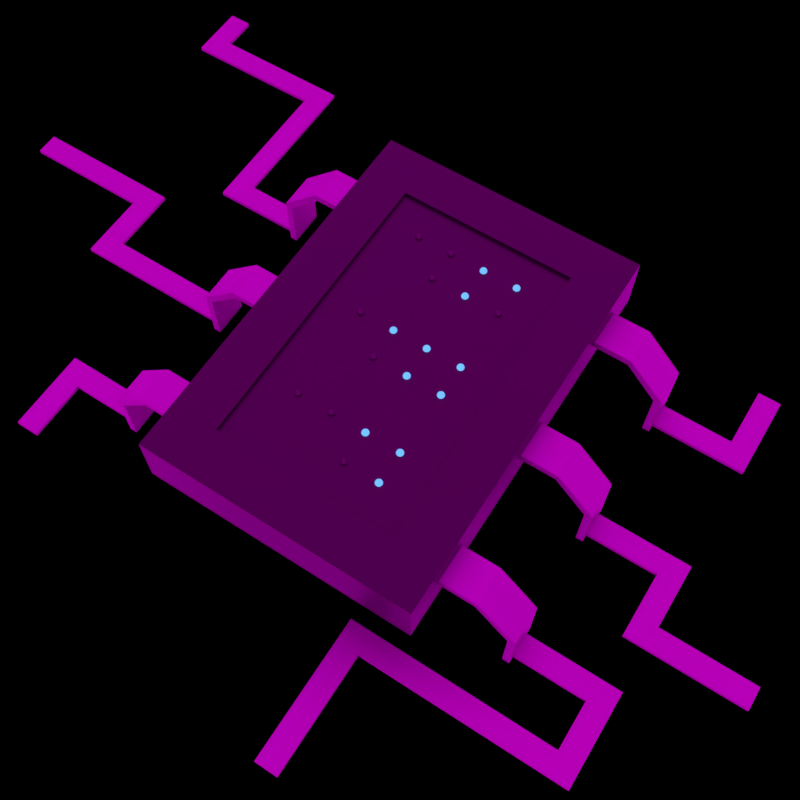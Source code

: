 # Source: logo.blend  (saved by Blender 2.79.0; exported with 4.5.12 LTS)
import bpy
from mathutils import Matrix  # noqa: F401  (used for matrix-valued properties, if any)

bpy.ops.wm.read_factory_settings(use_empty=True)
scene = bpy.context.scene
scene.name = 'Scene'

# ---- collections
col_collection_1 = bpy.data.collections.new('Collection 1'); scene.collection.children.link(col_collection_1)

# ---- images (referenced by path relative to the original .blend; pixels are not part of the script)
import os
ASSET_DIR = os.environ.get("B2B_ASSET_DIR", "")  # directory of the original .blend (textures are referenced by path, not embedded)
HERE = os.path.dirname(os.path.abspath(__file__))  # packed textures are extracted next to this script under _unpacked/

def load_image(name, relpath, width, height, colorspace="sRGB"):
    """Load a texture the original file referenced (path relative to the .blend, or extracted next to this script)."""
    p = next((c for c in (os.path.join(HERE, relpath), os.path.join(ASSET_DIR, relpath)) if relpath and os.path.exists(c)), "")
    if p:
        img = bpy.data.images.load(p, check_existing=True)
        img.name = name
    else:  # same state as the original file: an image datablock whose file is absent (Cycles renders it pink)
        img = bpy.data.images.new(name, width, height)
        img.source = "FILE"
        img.filepath = "//" + (relpath or name)
    img.colorspace_settings.name = colorspace
    return img
img_amsterdam_centraal = load_image('Amsterdam Centraal', 'textures/HDRI/Dutch Landscape Pack/Amsterdam Centraal-1k.exr', 1024, 1024, 'Non-Color')

# ---- materials (node trees are filled in below, after node groups)
mat_binaryclock_off = bpy.data.materials.new('binaryClock.off')
mat_binaryclock_off.alpha_threshold = 0.0
mat_binaryclock_off.roughness = 0.5
mat_binaryclock_on = bpy.data.materials.new('binaryClock.on')
mat_binaryclock_on.alpha_threshold = 0.0
mat_binaryclock_on.roughness = 0.5
mat_metal = bpy.data.materials.new('metal')
mat_metal.alpha_threshold = 0.0
mat_metal.roughness = 0.5
mat_ground = bpy.data.materials.new('ground')
mat_ground.alpha_threshold = 0.0
mat_ground.roughness = 0.5
mat_plastic = bpy.data.materials.new('plastic')
mat_plastic.alpha_threshold = 0.0
mat_plastic.roughness = 0.5

# ---- material node trees
mat_binaryclock_off.use_nodes = True; mat_binaryclock_off.node_tree.nodes.clear()
_N = mat_binaryclock_off.node_tree.nodes; _L = mat_binaryclock_off.node_tree.links
n0 = _N.new('ShaderNodeOutputMaterial'); n0.name = 'Material Output'; n0.location = (300, 300)
n1 = _N.new('ShaderNodeBsdfPrincipled'); n1.name = 'Principled BSDF'; n1.location = (10, 300)
n1.width = 150
n1.subsurface_method = 'BURLEY'
n1.inputs[0].default_value = (0.02365, 0.02365, 0.02365, 1.0)
n1.inputs[1].default_value = 0.1702
n1.inputs[2].default_value = 0.1206
n1.inputs[3].default_value = 1.45
n1.inputs[9].default_value = (1.0, 1.0, 1.0)
_L.new(n1.outputs[0], n0.inputs[0])
n0.is_active_output = True
mat_binaryclock_on.use_nodes = True; mat_binaryclock_on.node_tree.nodes.clear()
_N = mat_binaryclock_on.node_tree.nodes; _L = mat_binaryclock_on.node_tree.links
n0 = _N.new('ShaderNodeOutputMaterial'); n0.name = 'Material Output'; n0.location = (300, 300)
n1 = _N.new('ShaderNodeEmission'); n1.name = 'Emission'; n1.location = (72, 277)
n1.inputs[0].default_value = (0.1232, 0.376, 0.8, 1.0)
n1.inputs[1].default_value = 1.5
_L.new(n1.outputs[0], n0.inputs[0])
n0.is_active_output = True
mat_metal.use_nodes = True; mat_metal.node_tree.nodes.clear()
_N = mat_metal.node_tree.nodes; _L = mat_metal.node_tree.links
n0 = _N.new('ShaderNodeOutputMaterial'); n0.name = 'Material Output'; n0.location = (300, 300)
n1 = _N.new('ShaderNodeBsdfPrincipled'); n1.name = 'Principled BSDF'; n1.location = (39, 324)
n1.width = 150
n1.subsurface_method = 'BURLEY'
n1.inputs[0].default_value = (0.2515, 0.2515, 0.2515, 1.0)
n1.inputs[1].default_value = 1.0
n1.inputs[2].default_value = 0.5167
n1.inputs[3].default_value = 1.45
n1.inputs[9].default_value = (1.0, 1.0, 1.0)
_L.new(n1.outputs[0], n0.inputs[0])
n0.is_active_output = True
mat_ground.use_nodes = True; mat_ground.node_tree.nodes.clear()
_N = mat_ground.node_tree.nodes; _L = mat_ground.node_tree.links
n0 = _N.new('ShaderNodeOutputMaterial'); n0.name = 'Material Output'; n0.location = (300, 300)
n1 = _N.new('ShaderNodeBsdfDiffuse'); n1.name = 'Diffuse BSDF'; n1.location = (10, 300)
_L.new(n1.outputs[0], n0.inputs[0])
n0.is_active_output = True
mat_plastic.use_nodes = True; mat_plastic.node_tree.nodes.clear()
_N = mat_plastic.node_tree.nodes; _L = mat_plastic.node_tree.links
n0 = _N.new('ShaderNodeOutputMaterial'); n0.name = 'Material Output'; n0.location = (376, 271)
n1 = _N.new('ShaderNodeBsdfPrincipled'); n1.name = 'Principled BSDF'; n1.location = (122, 276)
n1.width = 150
n1.subsurface_method = 'BURLEY'
n1.inputs[0].default_value = (0.003936, 0.003936, 0.003936, 1.0)
n1.inputs[2].default_value = 0.4
n1.inputs[3].default_value = 1.45
n1.inputs[9].default_value = (1.0, 1.0, 1.0)
_L.new(n1.outputs[0], n0.inputs[0])
n0.is_active_output = True

# ---- world
world_world = bpy.data.worlds.new('World'); scene.world = world_world
world_world.use_nodes = True; world_world.node_tree.nodes.clear()
_N = world_world.node_tree.nodes; _L = world_world.node_tree.links
n0 = _N.new('ShaderNodeBackground'); n0.name = 'Background'; n0.location = (10, 300)
n0.inputs[1].default_value = 2.0
n1 = _N.new('ShaderNodeTexCoord'); n1.name = 'Texture Coordinate'; n1.location = (-950, 216)
n2 = _N.new('ShaderNodeMapping'); n2.name = 'Mapping'; n2.location = (-671, 300)
n2.inputs[2].default_value = (-0.5603, 0.2862, 4.562)
n3 = _N.new('ShaderNodeTexEnvironment'); n3.name = 'Environment Texture'; n3.location = (-289, 273)
n3.width = 140
n3.image = img_amsterdam_centraal
n4 = _N.new('ShaderNodeOutputWorld'); n4.name = 'World Output'; n4.location = (678, 245)
n5 = _N.new('ShaderNodeMixShader'); n5.name = 'Mix Shader'; n5.location = (410, 240)
n6 = _N.new('ShaderNodeLightPath'); n6.name = 'Light Path'; n6.location = (4, 77)
_L.new(n0.outputs[0], n5.inputs[1])
_L.new(n3.outputs[0], n0.inputs[0])
_L.new(n2.outputs[0], n3.inputs[0])
_L.new(n1.outputs[0], n2.inputs[0])
_L.new(n5.outputs[0], n4.inputs[0])
_L.new(n6.outputs[0], n5.inputs[0])
n4.is_active_output = True
world_world.color = (0.05088, 0.05088, 0.05088)
world_world.use_sun_shadow = False
world_world.sun_shadow_jitter_overblur = 0.0
world_world.cycles.sampling_method = 'MANUAL'

# ---- cameras
cam_camera = bpy.data.cameras.new('Camera')
cam_camera.clip_end = 100.0
cam_camera.lens = 45.49
cam_camera.sensor_width = 32.0
cam_camera.sensor_height = 18.0
cam_camera.ortho_scale = 2.114
cam_camera.dof.focus_distance = 0.0

# ---- meshes
me_sphere = bpy.data.meshes.new('Sphere')
me_sphere.from_pydata([(0.0005735, 0.002883, 0.01478), (0.001125, 0.005656, 0.01392), (0.001633, 0.008211, 0.01253), (0.002079, 0.01045, 0.01066), (0.002444, 0.01229, 0.008372), (0.002716, 0.01365, 0.005766), (0.002883, 0.01449, 0.00294), (0.00294, 0.01478, 4.645e-08), (0.001125, 0.002716, 0.01478), (0.002207, 0.005327, 0.01392), (0.003204, 0.007734, 0.01253), (0.004077, 0.009844, 0.01066), (0.004795, 0.01158, 0.008372), (0.005327, 0.01286, 0.005766), (0.005656, 0.01365, 0.00294), (0.005766, 0.01392, 4.645e-08), (0.001633, 0.002444, 0.01478), (0.003204, 0.004795, 0.01392), (0.004651, 0.006961, 0.01253), (0.00592, 0.008859, 0.01066), (0.006961, 0.01042, 0.008372), (0.007734, 0.01158, 0.005766), (0.008211, 0.01229, 0.00294), (0.008372, 0.01253, 4.645e-08), (0.002079, 0.002079, 0.01478), (0.004077, 0.004077, 0.01392), (0.00592, 0.00592, 0.01253), (0.007534, 0.007534, 0.01066), (0.008859, 0.008859, 0.008372), (0.009844, 0.009844, 0.005766), (0.01045, 0.01045, 0.00294), (0.01065, 0.01065, 4.645e-08), (0.002444, 0.001633, 0.01478), (0.004795, 0.003204, 0.01392), (0.006961, 0.004651, 0.01253), (0.008859, 0.00592, 0.01066), (0.01042, 0.006961, 0.008372), (0.01158, 0.007734, 0.005766), (0.01229, 0.008211, 0.00294), (0.01253, 0.008372, 4.645e-08), (0.002716, 0.001125, 0.01478), (0.005327, 0.002207, 0.01392), (0.007734, 0.003204, 0.01253), (0.009844, 0.004077, 0.01066), (0.01158, 0.004795, 0.008372), (0.01286, 0.005327, 0.005766), (0.01365, 0.005656, 0.00294), (0.01392, 0.005766, 4.645e-08), (0.002883, 0.0005735, 0.01478), (0.005656, 0.001125, 0.01392), (0.008211, 0.001633, 0.01253), (0.01045, 0.002079, 0.01066), (0.01229, 0.002444, 0.008372), (0.01365, 0.002716, 0.005766), (0.01449, 0.002883, 0.00294), (0.01478, 0.00294, 4.645e-08), (0.00294, 2.766e-09, 0.01478), (0.005766, 1.932e-09, 0.01392), (0.008372, 2.196e-09, 0.01253), (0.01065, 2.897e-09, 0.01066), (0.01253, 3.248e-09, 0.008372), (0.01392, 3.073e-09, 0.005766), (0.01478, 2.897e-09, 0.00294), (0.01507, 7.922e-10, 4.645e-08), (0.002883, -0.0005735, 0.01478), (0.005656, -0.001125, 0.01392), (0.008211, -0.001633, 0.01253), (0.01045, -0.002079, 0.01066), (0.01229, -0.002444, 0.008372), (0.01365, -0.002716, 0.005766), (0.01449, -0.002883, 0.00294), (0.01478, -0.00294, 4.645e-08), (0.002716, -0.001125, 0.01478), (0.005327, -0.002207, 0.01392), (0.007734, -0.003204, 0.01253), (0.009844, -0.004077, 0.01066), (0.01158, -0.004795, 0.008372), (0.01286, -0.005327, 0.005766), (0.01365, -0.005656, 0.00294), (0.01392, -0.005766, 4.645e-08), (0.002444, -0.001633, 0.01478), (0.004795, -0.003204, 0.01392), (0.006961, -0.004651, 0.01253), (0.008859, -0.00592, 0.01066), (0.01042, -0.006961, 0.008372), (0.01158, -0.007734, 0.005766), (0.01229, -0.008211, 0.00294), (0.01253, -0.008372, 4.645e-08), (0.002079, -0.002079, 0.01478), (0.004077, -0.004077, 0.01392), (0.00592, -0.00592, 0.01253), (0.007534, -0.007534, 0.01066), (0.008859, -0.008859, 0.008372), (0.009844, -0.009844, 0.005766), (0.01045, -0.01045, 0.00294), (0.01065, -0.01065, 4.645e-08), (0.001633, -0.002444, 0.01478), (0.003204, -0.004795, 0.01392), (0.004651, -0.006961, 0.01253), (0.00592, -0.008859, 0.01066), (0.006961, -0.01042, 0.008372), (0.007734, -0.01158, 0.005766), (0.008211, -0.01229, 0.00294), (0.008372, -0.01253, 4.645e-08), (0.001125, -0.002716, 0.01478), (0.002207, -0.005327, 0.01392), (0.003204, -0.007734, 0.01253), (0.004077, -0.009844, 0.01066), (0.004795, -0.01158, 0.008372), (0.005327, -0.01286, 0.005766), (0.005656, -0.01365, 0.00294), (0.005766, -0.01392, 4.645e-08), (0.0005735, -0.002883, 0.01478), (0.001125, -0.005656, 0.01392), (0.001633, -0.008211, 0.01253), (0.002079, -0.01045, 0.01066), (0.002444, -0.01229, 0.008372), (0.002716, -0.01365, 0.005766), (0.002883, -0.01449, 0.00294), (0.00294, -0.01478, 4.645e-08), (6.975e-09, -0.00294, 0.01478), (6.493e-09, -0.005766, 0.01392), (6.054e-09, -0.008372, 0.01253), (5.528e-09, -0.01065, 0.01066), (7.809e-09, -0.01253, 0.008372), (8.16e-09, -0.01392, 0.005766), (7.633e-09, -0.01478, 0.00294), (4.651e-09, -0.01507, 4.645e-08), (6.595e-09, -2.173e-09, 0.01507), (-0.0005735, -0.002883, 0.01478), (-0.001125, -0.005656, 0.01392), (-0.001633, -0.008211, 0.01253), (-0.002079, -0.01045, 0.01066), (-0.002444, -0.01229, 0.008372), (-0.002716, -0.01365, 0.005766), (-0.002883, -0.01449, 0.00294), (-0.00294, -0.01478, 4.645e-08), (-0.001125, -0.002716, 0.01478), (-0.002207, -0.005327, 0.01392), (-0.003204, -0.007734, 0.01253), (-0.004077, -0.009844, 0.01066), (-0.004795, -0.01158, 0.008372), (-0.005327, -0.01286, 0.005766), (-0.005656, -0.01365, 0.00294), (-0.005766, -0.01392, 4.645e-08), (-0.001633, -0.002444, 0.01478), (-0.003204, -0.004795, 0.01392), (-0.004651, -0.006961, 0.01253), (-0.00592, -0.008859, 0.01066), (-0.006961, -0.01042, 0.008372), (-0.007734, -0.01158, 0.005766), (-0.008211, -0.01229, 0.00294), (-0.008372, -0.01253, 4.645e-08), (-0.002079, -0.002079, 0.01478), (-0.004077, -0.004077, 0.01392), (-0.00592, -0.00592, 0.01253), (-0.007534, -0.007534, 0.01066), (-0.008859, -0.008859, 0.008372), (-0.009844, -0.009844, 0.005766), (-0.01045, -0.01045, 0.00294), (-0.01065, -0.01065, 4.645e-08), (-0.002444, -0.001633, 0.01478), (-0.004795, -0.003204, 0.01392), (-0.006961, -0.004651, 0.01253), (-0.008859, -0.00592, 0.01066), (-0.01042, -0.006961, 0.008372), (-0.01158, -0.007734, 0.005766), (-0.01229, -0.008211, 0.00294), (-0.01253, -0.008372, 4.645e-08), (-0.002716, -0.001125, 0.01478), (-0.005327, -0.002207, 0.01392), (-0.007734, -0.003204, 0.01253), (-0.009844, -0.004077, 0.01066), (-0.01158, -0.004795, 0.008372), (-0.01286, -0.005327, 0.005766), (-0.01365, -0.005656, 0.00294), (-0.01392, -0.005766, 4.645e-08), (-0.002883, -0.0005735, 0.01478), (-0.005656, -0.001125, 0.01392), (-0.008211, -0.001633, 0.01253), (-0.01045, -0.002079, 0.01066), (-0.01229, -0.002444, 0.008372), (-0.01365, -0.002716, 0.005766), (-0.01449, -0.002883, 0.00294), (-0.01478, -0.00294, 4.645e-08), (-0.00294, 3.511e-09, 0.01478), (-0.005766, 3.95e-09, 0.01392), (-0.008372, 4.827e-09, 0.01253), (-0.01065, 6.932e-09, 0.01066), (-0.01253, 4.827e-09, 0.008372), (-0.01392, 3.073e-09, 0.005766), (-0.01478, 3.423e-09, 0.00294), (-0.01507, 7.283e-09, 4.645e-08), (-0.002883, 0.0005735, 0.01478), (-0.005656, 0.001125, 0.01392), (-0.008211, 0.001633, 0.01253), (-0.01045, 0.002079, 0.01066), (-0.01229, 0.002444, 0.008372), (-0.01365, 0.002716, 0.005766), (-0.01449, 0.002883, 0.00294), (-0.01478, 0.00294, 4.645e-08), (-0.002716, 0.001125, 0.01478), (-0.005327, 0.002207, 0.01392), (-0.007734, 0.003204, 0.01253), (-0.009844, 0.004077, 0.01066), (-0.01158, 0.004795, 0.008372), (-0.01286, 0.005327, 0.005766), (-0.01365, 0.005656, 0.00294), (-0.01392, 0.005766, 4.645e-08), (-0.002444, 0.001633, 0.01478), (-0.004795, 0.003204, 0.01392), (-0.006961, 0.004651, 0.01253), (-0.008859, 0.00592, 0.01066), (-0.01042, 0.006961, 0.008372), (-0.01158, 0.007734, 0.005766), (-0.01229, 0.008211, 0.00294), (-0.01253, 0.008372, 4.645e-08), (-0.002079, 0.002079, 0.01478), (-0.004077, 0.004077, 0.01392), (-0.00592, 0.00592, 0.01253), (-0.007534, 0.007534, 0.01066), (-0.008859, 0.008859, 0.008372), (-0.009844, 0.009844, 0.005766), (-0.01045, 0.01045, 0.00294), (-0.01065, 0.01065, 4.645e-08), (-0.001633, 0.002444, 0.01478), (-0.003204, 0.004795, 0.01392), (-0.004651, 0.006961, 0.01253), (-0.00592, 0.008859, 0.01066), (-0.006961, 0.01042, 0.008372), (-0.007734, 0.01158, 0.005766), (-0.008211, 0.01229, 0.00294), (-0.008372, 0.01253, 4.645e-08), (-0.001125, 0.002716, 0.01478), (-0.002207, 0.005327, 0.01392), (-0.003204, 0.007734, 0.01253), (-0.004077, 0.009844, 0.01066), (-0.004795, 0.01158, 0.008372), (-0.005327, 0.01286, 0.005766), (-0.005656, 0.01365, 0.00294), (-0.005766, 0.01392, 4.645e-08), (-0.0005735, 0.002883, 0.01478), (-0.001125, 0.005656, 0.01392), (-0.001633, 0.008211, 0.01253), (-0.002079, 0.01045, 0.01066), (-0.002444, 0.01229, 0.008372), (-0.002716, 0.01365, 0.005766), (-0.002883, 0.01449, 0.00294), (-0.00294, 0.01478, 4.645e-08), (8.642e-09, 0.00294, 0.01478), (9.563e-09, 0.005766, 0.01392), (9.563e-09, 0.008372, 0.01253), (1.237e-08, 0.01065, 0.01066), (1.114e-08, 0.01253, 0.008372), (7.633e-09, 0.01392, 0.005766), (1.044e-08, 0.01478, 0.00294), (1.395e-08, 0.01507, 4.645e-08)], [], [(251, 250, 1, 2), (252, 251, 2, 3), (253, 252, 3, 4), (254, 253, 4, 5), (255, 254, 5, 6), (256, 255, 6, 7), (249, 128, 0), (250, 249, 0, 1), (1, 0, 8, 9), (2, 1, 9, 10), (3, 2, 10, 11), (4, 3, 11, 12), (5, 4, 12, 13), (6, 5, 13, 14), (7, 6, 14, 15), (0, 128, 8), (13, 12, 20, 21), (14, 13, 21, 22), (15, 14, 22, 23), (8, 128, 16), (9, 8, 16, 17), (10, 9, 17, 18), (11, 10, 18, 19), (12, 11, 19, 20), (18, 17, 25, 26), (19, 18, 26, 27), (20, 19, 27, 28), (21, 20, 28, 29), (22, 21, 29, 30), (23, 22, 30, 31), (16, 128, 24), (17, 16, 24, 25), (30, 29, 37, 38), (31, 30, 38, 39), (24, 128, 32), (25, 24, 32, 33), (26, 25, 33, 34), (27, 26, 34, 35), (28, 27, 35, 36), (29, 28, 36, 37), (34, 33, 41, 42), (35, 34, 42, 43), (36, 35, 43, 44), (37, 36, 44, 45), (38, 37, 45, 46), (39, 38, 46, 47), (32, 128, 40), (33, 32, 40, 41), (46, 45, 53, 54), (47, 46, 54, 55), (40, 128, 48), (41, 40, 48, 49), (42, 41, 49, 50), (43, 42, 50, 51), (44, 43, 51, 52), (45, 44, 52, 53), (51, 50, 58, 59), (52, 51, 59, 60), (53, 52, 60, 61), (54, 53, 61, 62), (55, 54, 62, 63), (48, 128, 56), (49, 48, 56, 57), (50, 49, 57, 58), (63, 62, 70, 71), (56, 128, 64), (57, 56, 64, 65), (58, 57, 65, 66), (59, 58, 66, 67), (60, 59, 67, 68), (61, 60, 68, 69), (62, 61, 69, 70), (67, 66, 74, 75), (68, 67, 75, 76), (69, 68, 76, 77), (70, 69, 77, 78), (71, 70, 78, 79), (64, 128, 72), (65, 64, 72, 73), (66, 65, 73, 74), (79, 78, 86, 87), (72, 128, 80), (73, 72, 80, 81), (74, 73, 81, 82), (75, 74, 82, 83), (76, 75, 83, 84), (77, 76, 84, 85), (78, 77, 85, 86), (84, 83, 91, 92), (85, 84, 92, 93), (86, 85, 93, 94), (87, 86, 94, 95), (80, 128, 88), (81, 80, 88, 89), (82, 81, 89, 90), (83, 82, 90, 91), (89, 88, 96, 97), (90, 89, 97, 98), (91, 90, 98, 99), (92, 91, 99, 100), (93, 92, 100, 101), (94, 93, 101, 102), (95, 94, 102, 103), (88, 128, 96), (101, 100, 108, 109), (102, 101, 109, 110), (103, 102, 110, 111), (96, 128, 104), (97, 96, 104, 105), (98, 97, 105, 106), (99, 98, 106, 107), (100, 99, 107, 108), (105, 104, 112, 113), (106, 105, 113, 114), (107, 106, 114, 115), (108, 107, 115, 116), (109, 108, 116, 117), (110, 109, 117, 118), (111, 110, 118, 119), (104, 128, 112), (117, 116, 124, 125), (118, 117, 125, 126), (119, 118, 126, 127), (112, 128, 120), (113, 112, 120, 121), (114, 113, 121, 122), (115, 114, 122, 123), (116, 115, 123, 124), (122, 121, 130, 131), (123, 122, 131, 132), (124, 123, 132, 133), (125, 124, 133, 134), (126, 125, 134, 135), (127, 126, 135, 136), (120, 128, 129), (121, 120, 129, 130), (135, 134, 142, 143), (136, 135, 143, 144), (129, 128, 137), (130, 129, 137, 138), (131, 130, 138, 139), (132, 131, 139, 140), (133, 132, 140, 141), (134, 133, 141, 142), (139, 138, 146, 147), (140, 139, 147, 148), (141, 140, 148, 149), (142, 141, 149, 150), (143, 142, 150, 151), (144, 143, 151, 152), (137, 128, 145), (138, 137, 145, 146), (151, 150, 158, 159), (152, 151, 159, 160), (145, 128, 153), (146, 145, 153, 154), (147, 146, 154, 155), (148, 147, 155, 156), (149, 148, 156, 157), (150, 149, 157, 158), (156, 155, 163, 164), (157, 156, 164, 165), (158, 157, 165, 166), (159, 158, 166, 167), (160, 159, 167, 168), (153, 128, 161), (154, 153, 161, 162), (155, 154, 162, 163), (168, 167, 175, 176), (161, 128, 169), (162, 161, 169, 170), (163, 162, 170, 171), (164, 163, 171, 172), (165, 164, 172, 173), (166, 165, 173, 174), (167, 166, 174, 175), (173, 172, 180, 181), (174, 173, 181, 182), (175, 174, 182, 183), (176, 175, 183, 184), (169, 128, 177), (170, 169, 177, 178), (171, 170, 178, 179), (172, 171, 179, 180), (177, 128, 185), (178, 177, 185, 186), (179, 178, 186, 187), (180, 179, 187, 188), (181, 180, 188, 189), (182, 181, 189, 190), (183, 182, 190, 191), (184, 183, 191, 192), (189, 188, 196, 197), (190, 189, 197, 198), (191, 190, 198, 199), (192, 191, 199, 200), (185, 128, 193), (186, 185, 193, 194), (187, 186, 194, 195), (188, 187, 195, 196), (194, 193, 201, 202), (195, 194, 202, 203), (196, 195, 203, 204), (197, 196, 204, 205), (198, 197, 205, 206), (199, 198, 206, 207), (200, 199, 207, 208), (193, 128, 201), (206, 205, 213, 214), (207, 206, 214, 215), (208, 207, 215, 216), (201, 128, 209), (202, 201, 209, 210), (203, 202, 210, 211), (204, 203, 211, 212), (205, 204, 212, 213), (210, 209, 217, 218), (211, 210, 218, 219), (212, 211, 219, 220), (213, 212, 220, 221), (214, 213, 221, 222), (215, 214, 222, 223), (216, 215, 223, 224), (209, 128, 217), (222, 221, 229, 230), (223, 222, 230, 231), (224, 223, 231, 232), (217, 128, 225), (218, 217, 225, 226), (219, 218, 226, 227), (220, 219, 227, 228), (221, 220, 228, 229), (227, 226, 234, 235), (228, 227, 235, 236), (229, 228, 236, 237), (230, 229, 237, 238), (231, 230, 238, 239), (232, 231, 239, 240), (225, 128, 233), (226, 225, 233, 234), (239, 238, 246, 247), (240, 239, 247, 248), (233, 128, 241), (234, 233, 241, 242), (235, 234, 242, 243), (236, 235, 243, 244), (237, 236, 244, 245), (238, 237, 245, 246), (244, 243, 251, 252), (245, 244, 252, 253), (246, 245, 253, 254), (247, 246, 254, 255), (248, 247, 255, 256), (241, 128, 249), (242, 241, 249, 250), (243, 242, 250, 251)])
_uv = me_sphere.uv_layers.new(name='UVMap')
_uv.uv.foreach_set('vector', [0.75, 0.8125, 0.75, 0.875, 0.7188, 0.875, 0.7188, 0.8125, 0.75, 0.75, 0.75, 0.8125, 0.7188, 0.8125, 0.7188, 0.75, 0.75, 0.6875, 0.75, 0.75, 0.7188, 0.75, 0.7188, 0.6875, 0.75, 0.625, 0.75, 0.6875, 0.7188, 0.6875, 0.7188, 0.625, 0.75, 0.5625, 0.75, 0.625, 0.7188, 0.625, 0.7188, 0.5625, 0.75, 0.5, 0.75, 0.5625, 0.7188, 0.5625, 0.7188, 0.5, 0.75, 0.9375, 0.7344, 1.0, 0.7187, 0.9375, 0.75, 0.875, 0.75, 0.9375, 0.7187, 0.9375, 0.7188, 0.875, 0.7188, 0.875, 0.7187, 0.9375, 0.6875, 0.9375, 0.6875, 0.875, 0.7188, 0.8125, 0.7188, 0.875, 0.6875, 0.875, 0.6875, 0.8125, 0.7188, 0.75, 0.7188, 0.8125, 0.6875, 0.8125, 0.6875, 0.75, 0.7188, 0.6875, 0.7188, 0.75, 0.6875, 0.75, 0.6875, 0.6875, 0.7188, 0.625, 0.7188, 0.6875, 0.6875, 0.6875, 0.6875, 0.625, 0.7188, 0.5625, 0.7188, 0.625, 0.6875, 0.625, 0.6875, 0.5625, 0.7188, 0.5, 0.7188, 0.5625, 0.6875, 0.5625, 0.6875, 0.5, 0.7187, 0.9375, 0.7031, 1.0, 0.6875, 0.9375, 0.6875, 0.625, 0.6875, 0.6875, 0.6562, 0.6875, 0.6562, 0.625, 0.6875, 0.5625, 0.6875, 0.625, 0.6562, 0.625, 0.6562, 0.5625, 0.6875, 0.5, 0.6875, 0.5625, 0.6562, 0.5625, 0.6562, 0.5, 0.6875, 0.9375, 0.6719, 1.0, 0.6562, 0.9375, 0.6875, 0.875, 0.6875, 0.9375, 0.6562, 0.9375, 0.6562, 0.875, 0.6875, 0.8125, 0.6875, 0.875, 0.6562, 0.875, 0.6562, 0.8125, 0.6875, 0.75, 0.6875, 0.8125, 0.6562, 0.8125, 0.6562, 0.75, 0.6875, 0.6875, 0.6875, 0.75, 0.6562, 0.75, 0.6562, 0.6875, 0.6562, 0.8125, 0.6562, 0.875, 0.625, 0.875, 0.625, 0.8125, 0.6562, 0.75, 0.6562, 0.8125, 0.625, 0.8125, 0.625, 0.75, 0.6562, 0.6875, 0.6562, 0.75, 0.625, 0.75, 0.625, 0.6875, 0.6562, 0.625, 0.6562, 0.6875, 0.625, 0.6875, 0.625, 0.625, 0.6562, 0.5625, 0.6562, 0.625, 0.625, 0.625, 0.625, 0.5625, 0.6562, 0.5, 0.6562, 0.5625, 0.625, 0.5625, 0.625, 0.5, 0.6562, 0.9375, 0.6406, 1.0, 0.625, 0.9375, 0.6562, 0.875, 0.6562, 0.9375, 0.625, 0.9375, 0.625, 0.875, 0.625, 0.5625, 0.625, 0.625, 0.5937, 0.625, 0.5938, 0.5625, 0.625, 0.5, 0.625, 0.5625, 0.5938, 0.5625, 0.5937, 0.5, 0.625, 0.9375, 0.6094, 1.0, 0.5937, 0.9375, 0.625, 0.875, 0.625, 0.9375, 0.5937, 0.9375, 0.5937, 0.875, 0.625, 0.8125, 0.625, 0.875, 0.5937, 0.875, 0.5937, 0.8125, 0.625, 0.75, 0.625, 0.8125, 0.5937, 0.8125, 0.5937, 0.75, 0.625, 0.6875, 0.625, 0.75, 0.5937, 0.75, 0.5937, 0.6875, 0.625, 0.625, 0.625, 0.6875, 0.5937, 0.6875, 0.5937, 0.625, 0.5937, 0.8125, 0.5937, 0.875, 0.5625, 0.875, 0.5625, 0.8125, 0.5937, 0.75, 0.5937, 0.8125, 0.5625, 0.8125, 0.5625, 0.75, 0.5937, 0.6875, 0.5937, 0.75, 0.5625, 0.75, 0.5625, 0.6875, 0.5937, 0.625, 0.5937, 0.6875, 0.5625, 0.6875, 0.5625, 0.625, 0.5938, 0.5625, 0.5937, 0.625, 0.5625, 0.625, 0.5625, 0.5625, 0.5937, 0.5, 0.5938, 0.5625, 0.5625, 0.5625, 0.5625, 0.5, 0.5937, 0.9375, 0.5781, 1.0, 0.5625, 0.9375, 0.5937, 0.875, 0.5937, 0.9375, 0.5625, 0.9375, 0.5625, 0.875, 0.5625, 0.5625, 0.5625, 0.625, 0.5312, 0.625, 0.5312, 0.5625, 0.5625, 0.5, 0.5625, 0.5625, 0.5312, 0.5625, 0.5312, 0.5, 0.5625, 0.9375, 0.5469, 1.0, 0.5312, 0.9375, 0.5625, 0.875, 0.5625, 0.9375, 0.5312, 0.9375, 0.5312, 0.875, 0.5625, 0.8125, 0.5625, 0.875, 0.5312, 0.875, 0.5312, 0.8125, 0.5625, 0.75, 0.5625, 0.8125, 0.5312, 0.8125, 0.5312, 0.75, 0.5625, 0.6875, 0.5625, 0.75, 0.5312, 0.75, 0.5312, 0.6875, 0.5625, 0.625, 0.5625, 0.6875, 0.5312, 0.6875, 0.5312, 0.625, 0.5312, 0.75, 0.5312, 0.8125, 0.5, 0.8125, 0.5, 0.75, 0.5312, 0.6875, 0.5312, 0.75, 0.5, 0.75, 0.5, 0.6875, 0.5312, 0.625, 0.5312, 0.6875, 0.5, 0.6875, 0.5, 0.625, 0.5312, 0.5625, 0.5312, 0.625, 0.5, 0.625, 0.5, 0.5625, 0.5312, 0.5, 0.5312, 0.5625, 0.5, 0.5625, 0.5, 0.5, 0.5312, 0.9375, 0.5156, 1.0, 0.5, 0.9375, 0.5312, 0.875, 0.5312, 0.9375, 0.5, 0.9375, 0.5, 0.875, 0.5312, 0.8125, 0.5312, 0.875, 0.5, 0.875, 0.5, 0.8125, 0.5, 0.5, 0.5, 0.5625, 0.4687, 0.5625, 0.4687, 0.5, 0.5, 0.9375, 0.4844, 1.0, 0.4687, 0.9375, 0.5, 0.875, 0.5, 0.9375, 0.4687, 0.9375, 0.4687, 0.875, 0.5, 0.8125, 0.5, 0.875, 0.4687, 0.875, 0.4687, 0.8125, 0.5, 0.75, 0.5, 0.8125, 0.4687, 0.8125, 0.4687, 0.75, 0.5, 0.6875, 0.5, 0.75, 0.4687, 0.75, 0.4687, 0.6875, 0.5, 0.625, 0.5, 0.6875, 0.4687, 0.6875, 0.4687, 0.625, 0.5, 0.5625, 0.5, 0.625, 0.4687, 0.625, 0.4687, 0.5625, 0.4687, 0.75, 0.4687, 0.8125, 0.4375, 0.8125, 0.4375, 0.75, 0.4687, 0.6875, 0.4687, 0.75, 0.4375, 0.75, 0.4375, 0.6875, 0.4687, 0.625, 0.4687, 0.6875, 0.4375, 0.6875, 0.4375, 0.625, 0.4687, 0.5625, 0.4687, 0.625, 0.4375, 0.625, 0.4375, 0.5625, 0.4687, 0.5, 0.4687, 0.5625, 0.4375, 0.5625, 0.4375, 0.5, 0.4687, 0.9375, 0.4531, 1.0, 0.4375, 0.9375, 0.4687, 0.875, 0.4687, 0.9375, 0.4375, 0.9375, 0.4375, 0.875, 0.4687, 0.8125, 0.4687, 0.875, 0.4375, 0.875, 0.4375, 0.8125, 0.4375, 0.5, 0.4375, 0.5625, 0.4062, 0.5625, 0.4062, 0.5, 0.4375, 0.9375, 0.4219, 1.0, 0.4062, 0.9375, 0.4375, 0.875, 0.4375, 0.9375, 0.4062, 0.9375, 0.4062, 0.875, 0.4375, 0.8125, 0.4375, 0.875, 0.4062, 0.875, 0.4062, 0.8125, 0.4375, 0.75, 0.4375, 0.8125, 0.4062, 0.8125, 0.4062, 0.75, 0.4375, 0.6875, 0.4375, 0.75, 0.4062, 0.75, 0.4062, 0.6875, 0.4375, 0.625, 0.4375, 0.6875, 0.4062, 0.6875, 0.4062, 0.625, 0.4375, 0.5625, 0.4375, 0.625, 0.4062, 0.625, 0.4062, 0.5625, 0.4062, 0.6875, 0.4062, 0.75, 0.375, 0.75, 0.375, 0.6875, 0.4062, 0.625, 0.4062, 0.6875, 0.375, 0.6875, 0.375, 0.625, 0.4062, 0.5625, 0.4062, 0.625, 0.375, 0.625, 0.375, 0.5625, 0.4062, 0.5, 0.4062, 0.5625, 0.375, 0.5625, 0.375, 0.5, 0.4062, 0.9375, 0.3906, 1.0, 0.375, 0.9375, 0.4062, 0.875, 0.4062, 0.9375, 0.375, 0.9375, 0.375, 0.875, 0.4062, 0.8125, 0.4062, 0.875, 0.375, 0.875, 0.375, 0.8125, 0.4062, 0.75, 0.4062, 0.8125, 0.375, 0.8125, 0.375, 0.75, 0.375, 0.875, 0.375, 0.9375, 0.3437, 0.9375, 0.3437, 0.875, 0.375, 0.8125, 0.375, 0.875, 0.3437, 0.875, 0.3437, 0.8125, 0.375, 0.75, 0.375, 0.8125, 0.3437, 0.8125, 0.3437, 0.75, 0.375, 0.6875, 0.375, 0.75, 0.3437, 0.75, 0.3438, 0.6875, 0.375, 0.625, 0.375, 0.6875, 0.3438, 0.6875, 0.3438, 0.625, 0.375, 0.5625, 0.375, 0.625, 0.3438, 0.625, 0.3438, 0.5625, 0.375, 0.5, 0.375, 0.5625, 0.3438, 0.5625, 0.3437, 0.5, 0.375, 0.9375, 0.3594, 1.0, 0.3437, 0.9375, 0.3438, 0.625, 0.3438, 0.6875, 0.3125, 0.6875, 0.3125, 0.625, 0.3438, 0.5625, 0.3438, 0.625, 0.3125, 0.625, 0.3125, 0.5625, 0.3437, 0.5, 0.3438, 0.5625, 0.3125, 0.5625, 0.3125, 0.5, 0.3437, 0.9375, 0.3281, 1.0, 0.3125, 0.9375, 0.3437, 0.875, 0.3437, 0.9375, 0.3125, 0.9375, 0.3125, 0.875, 0.3437, 0.8125, 0.3437, 0.875, 0.3125, 0.875, 0.3125, 0.8125, 0.3437, 0.75, 0.3437, 0.8125, 0.3125, 0.8125, 0.3125, 0.75, 0.3438, 0.6875, 0.3437, 0.75, 0.3125, 0.75, 0.3125, 0.6875, 0.3125, 0.875, 0.3125, 0.9375, 0.2812, 0.9375, 0.2812, 0.875, 0.3125, 0.8125, 0.3125, 0.875, 0.2812, 0.875, 0.2812, 0.8125, 0.3125, 0.75, 0.3125, 0.8125, 0.2812, 0.8125, 0.2812, 0.75, 0.3125, 0.6875, 0.3125, 0.75, 0.2812, 0.75, 0.2812, 0.6875, 0.3125, 0.625, 0.3125, 0.6875, 0.2812, 0.6875, 0.2812, 0.625, 0.3125, 0.5625, 0.3125, 0.625, 0.2812, 0.625, 0.2812, 0.5625, 0.3125, 0.5, 0.3125, 0.5625, 0.2812, 0.5625, 0.2812, 0.5, 0.3125, 0.9375, 0.2969, 1.0, 0.2812, 0.9375, 0.2812, 0.625, 0.2812, 0.6875, 0.25, 0.6875, 0.25, 0.625, 0.2812, 0.5625, 0.2812, 0.625, 0.25, 0.625, 0.25, 0.5625, 0.2812, 0.5, 0.2812, 0.5625, 0.25, 0.5625, 0.25, 0.5, 0.2812, 0.9375, 0.2656, 1.0, 0.25, 0.9375, 0.2812, 0.875, 0.2812, 0.9375, 0.25, 0.9375, 0.25, 0.875, 0.2812, 0.8125, 0.2812, 0.875, 0.25, 0.875, 0.25, 0.8125, 0.2812, 0.75, 0.2812, 0.8125, 0.25, 0.8125, 0.25, 0.75, 0.2812, 0.6875, 0.2812, 0.75, 0.25, 0.75, 0.25, 0.6875, 0.25, 0.8125, 0.25, 0.875, 0.2188, 0.875, 0.2188, 0.8125, 0.25, 0.75, 0.25, 0.8125, 0.2188, 0.8125, 0.2188, 0.75, 0.25, 0.6875, 0.25, 0.75, 0.2188, 0.75, 0.2188, 0.6875, 0.25, 0.625, 0.25, 0.6875, 0.2188, 0.6875, 0.2188, 0.625, 0.25, 0.5625, 0.25, 0.625, 0.2188, 0.625, 0.2188, 0.5625, 0.25, 0.5, 0.25, 0.5625, 0.2188, 0.5625, 0.2188, 0.5, 0.25, 0.9375, 0.2344, 1.0, 0.2188, 0.9375, 0.25, 0.875, 0.25, 0.9375, 0.2188, 0.9375, 0.2188, 0.875, 0.2188, 0.5625, 0.2188, 0.625, 0.1875, 0.625, 0.1875, 0.5625, 0.2188, 0.5, 0.2188, 0.5625, 0.1875, 0.5625, 0.1875, 0.5, 0.2188, 0.9375, 0.2031, 1.0, 0.1875, 0.9375, 0.2188, 0.875, 0.2188, 0.9375, 0.1875, 0.9375, 0.1875, 0.875, 0.2188, 0.8125, 0.2188, 0.875, 0.1875, 0.875, 0.1875, 0.8125, 0.2188, 0.75, 0.2188, 0.8125, 0.1875, 0.8125, 0.1875, 0.75, 0.2188, 0.6875, 0.2188, 0.75, 0.1875, 0.75, 0.1875, 0.6875, 0.2188, 0.625, 0.2188, 0.6875, 0.1875, 0.6875, 0.1875, 0.625, 0.1875, 0.8125, 0.1875, 0.875, 0.1563, 0.875, 0.1563, 0.8125, 0.1875, 0.75, 0.1875, 0.8125, 0.1563, 0.8125, 0.1563, 0.75, 0.1875, 0.6875, 0.1875, 0.75, 0.1563, 0.75, 0.1563, 0.6875, 0.1875, 0.625, 0.1875, 0.6875, 0.1563, 0.6875, 0.1563, 0.625, 0.1875, 0.5625, 0.1875, 0.625, 0.1563, 0.625, 0.1563, 0.5625, 0.1875, 0.5, 0.1875, 0.5625, 0.1563, 0.5625, 0.1562, 0.5, 0.1875, 0.9375, 0.1719, 1.0, 0.1563, 0.9375, 0.1875, 0.875, 0.1875, 0.9375, 0.1563, 0.9375, 0.1563, 0.875, 0.1563, 0.5625, 0.1563, 0.625, 0.125, 0.625, 0.125, 0.5625, 0.1562, 0.5, 0.1563, 0.5625, 0.125, 0.5625, 0.125, 0.5, 0.1563, 0.9375, 0.1406, 1.0, 0.125, 0.9375, 0.1563, 0.875, 0.1563, 0.9375, 0.125, 0.9375, 0.125, 0.875, 0.1563, 0.8125, 0.1563, 0.875, 0.125, 0.875, 0.125, 0.8125, 0.1563, 0.75, 0.1563, 0.8125, 0.125, 0.8125, 0.125, 0.75, 0.1563, 0.6875, 0.1563, 0.75, 0.125, 0.75, 0.125, 0.6875, 0.1563, 0.625, 0.1563, 0.6875, 0.125, 0.6875, 0.125, 0.625, 0.125, 0.75, 0.125, 0.8125, 0.09375, 0.8125, 0.09375, 0.75, 0.125, 0.6875, 0.125, 0.75, 0.09375, 0.75, 0.09375, 0.6875, 0.125, 0.625, 0.125, 0.6875, 0.09375, 0.6875, 0.09375, 0.625, 0.125, 0.5625, 0.125, 0.625, 0.09375, 0.625, 0.09375, 0.5625, 0.125, 0.5, 0.125, 0.5625, 0.09375, 0.5625, 0.09375, 0.5, 0.125, 0.9375, 0.1094, 1.0, 0.09375, 0.9375, 0.125, 0.875, 0.125, 0.9375, 0.09375, 0.9375, 0.09375, 0.875, 0.125, 0.8125, 0.125, 0.875, 0.09375, 0.875, 0.09375, 0.8125, 0.09375, 0.5, 0.09375, 0.5625, 0.0625, 0.5625, 0.0625, 0.5, 0.09375, 0.9375, 0.07813, 1.0, 0.0625, 0.9375, 0.09375, 0.875, 0.09375, 0.9375, 0.0625, 0.9375, 0.0625, 0.875, 0.09375, 0.8125, 0.09375, 0.875, 0.0625, 0.875, 0.0625, 0.8125, 0.09375, 0.75, 0.09375, 0.8125, 0.0625, 0.8125, 0.0625, 0.75, 0.09375, 0.6875, 0.09375, 0.75, 0.0625, 0.75, 0.0625, 0.6875, 0.09375, 0.625, 0.09375, 0.6875, 0.0625, 0.6875, 0.0625, 0.625, 0.09375, 0.5625, 0.09375, 0.625, 0.0625, 0.625, 0.0625, 0.5625, 0.0625, 0.6875, 0.0625, 0.75, 0.03125, 0.75, 0.03125, 0.6875, 0.0625, 0.625, 0.0625, 0.6875, 0.03125, 0.6875, 0.03125, 0.625, 0.0625, 0.5625, 0.0625, 0.625, 0.03125, 0.625, 0.03125, 0.5625, 0.0625, 0.5, 0.0625, 0.5625, 0.03125, 0.5625, 0.03125, 0.5, 0.0625, 0.9375, 0.04688, 1.0, 0.03125, 0.9375, 0.0625, 0.875, 0.0625, 0.9375, 0.03125, 0.9375, 0.03125, 0.875, 0.0625, 0.8125, 0.0625, 0.875, 0.03125, 0.875, 0.03125, 0.8125, 0.0625, 0.75, 0.0625, 0.8125, 0.03125, 0.8125, 0.03125, 0.75, 0.03125, 0.9375, 0.01563, 1.0, 2.384e-07, 0.9375, 0.03125, 0.875, 0.03125, 0.9375, 2.384e-07, 0.9375, 1.192e-07, 0.875, 0.03125, 0.8125, 0.03125, 0.875, 1.192e-07, 0.875, 8.941e-08, 0.8125, 0.03125, 0.75, 0.03125, 0.8125, 8.941e-08, 0.8125, 2.98e-08, 0.75, 0.03125, 0.6875, 0.03125, 0.75, 2.98e-08, 0.75, 2.98e-08, 0.6875, 0.03125, 0.625, 0.03125, 0.6875, 2.98e-08, 0.6875, 8.941e-08, 0.625, 0.03125, 0.5625, 0.03125, 0.625, 8.941e-08, 0.625, 8.941e-08, 0.5625, 0.03125, 0.5, 0.03125, 0.5625, 8.941e-08, 0.5625, 0.0, 0.5, 1.0, 0.6875, 1.0, 0.75, 0.9688, 0.75, 0.9688, 0.6875, 1.0, 0.625, 1.0, 0.6875, 0.9688, 0.6875, 0.9688, 0.625, 1.0, 0.5625, 1.0, 0.625, 0.9688, 0.625, 0.9688, 0.5625, 1.0, 0.5, 1.0, 0.5625, 0.9688, 0.5625, 0.9688, 0.5, 1.0, 0.9375, 0.9844, 1.0, 0.9688, 0.9375, 1.0, 0.875, 1.0, 0.9375, 0.9688, 0.9375, 0.9688, 0.875, 1.0, 0.8125, 1.0, 0.875, 0.9688, 0.875, 0.9688, 0.8125, 1.0, 0.75, 1.0, 0.8125, 0.9688, 0.8125, 0.9688, 0.75, 0.9688, 0.875, 0.9688, 0.9375, 0.9375, 0.9375, 0.9375, 0.875, 0.9688, 0.8125, 0.9688, 0.875, 0.9375, 0.875, 0.9375, 0.8125, 0.9688, 0.75, 0.9688, 0.8125, 0.9375, 0.8125, 0.9375, 0.75, 0.9688, 0.6875, 0.9688, 0.75, 0.9375, 0.75, 0.9375, 0.6875, 0.9688, 0.625, 0.9688, 0.6875, 0.9375, 0.6875, 0.9375, 0.625, 0.9688, 0.5625, 0.9688, 0.625, 0.9375, 0.625, 0.9375, 0.5625, 0.9688, 0.5, 0.9688, 0.5625, 0.9375, 0.5625, 0.9375, 0.5, 0.9688, 0.9375, 0.9531, 1.0, 0.9375, 0.9375, 0.9375, 0.625, 0.9375, 0.6875, 0.9062, 0.6875, 0.9062, 0.625, 0.9375, 0.5625, 0.9375, 0.625, 0.9062, 0.625, 0.9062, 0.5625, 0.9375, 0.5, 0.9375, 0.5625, 0.9062, 0.5625, 0.9062, 0.5, 0.9375, 0.9375, 0.9219, 1.0, 0.9063, 0.9375, 0.9375, 0.875, 0.9375, 0.9375, 0.9063, 0.9375, 0.9062, 0.875, 0.9375, 0.8125, 0.9375, 0.875, 0.9062, 0.875, 0.9062, 0.8125, 0.9375, 0.75, 0.9375, 0.8125, 0.9062, 0.8125, 0.9062, 0.75, 0.9375, 0.6875, 0.9375, 0.75, 0.9062, 0.75, 0.9062, 0.6875, 0.9062, 0.875, 0.9063, 0.9375, 0.875, 0.9375, 0.875, 0.875, 0.9062, 0.8125, 0.9062, 0.875, 0.875, 0.875, 0.875, 0.8125, 0.9062, 0.75, 0.9062, 0.8125, 0.875, 0.8125, 0.875, 0.75, 0.9062, 0.6875, 0.9062, 0.75, 0.875, 0.75, 0.875, 0.6875, 0.9062, 0.625, 0.9062, 0.6875, 0.875, 0.6875, 0.875, 0.625, 0.9062, 0.5625, 0.9062, 0.625, 0.875, 0.625, 0.875, 0.5625, 0.9062, 0.5, 0.9062, 0.5625, 0.875, 0.5625, 0.875, 0.5, 0.9063, 0.9375, 0.8906, 1.0, 0.875, 0.9375, 0.875, 0.625, 0.875, 0.6875, 0.8438, 0.6875, 0.8438, 0.625, 0.875, 0.5625, 0.875, 0.625, 0.8438, 0.625, 0.8438, 0.5625, 0.875, 0.5, 0.875, 0.5625, 0.8438, 0.5625, 0.8437, 0.5, 0.875, 0.9375, 0.8594, 1.0, 0.8438, 0.9375, 0.875, 0.875, 0.875, 0.9375, 0.8438, 0.9375, 0.8438, 0.875, 0.875, 0.8125, 0.875, 0.875, 0.8438, 0.875, 0.8438, 0.8125, 0.875, 0.75, 0.875, 0.8125, 0.8438, 0.8125, 0.8437, 0.75, 0.875, 0.6875, 0.875, 0.75, 0.8437, 0.75, 0.8438, 0.6875, 0.8438, 0.8125, 0.8438, 0.875, 0.8125, 0.875, 0.8125, 0.8125, 0.8437, 0.75, 0.8438, 0.8125, 0.8125, 0.8125, 0.8125, 0.75, 0.8438, 0.6875, 0.8437, 0.75, 0.8125, 0.75, 0.8125, 0.6875, 0.8438, 0.625, 0.8438, 0.6875, 0.8125, 0.6875, 0.8125, 0.625, 0.8438, 0.5625, 0.8438, 0.625, 0.8125, 0.625, 0.8125, 0.5625, 0.8437, 0.5, 0.8438, 0.5625, 0.8125, 0.5625, 0.8125, 0.5, 0.8438, 0.9375, 0.8281, 1.0, 0.8125, 0.9375, 0.8438, 0.875, 0.8438, 0.9375, 0.8125, 0.9375, 0.8125, 0.875, 0.8125, 0.5625, 0.8125, 0.625, 0.7812, 0.625, 0.7812, 0.5625, 0.8125, 0.5, 0.8125, 0.5625, 0.7812, 0.5625, 0.7812, 0.5, 0.8125, 0.9375, 0.7969, 1.0, 0.7812, 0.9375, 0.8125, 0.875, 0.8125, 0.9375, 0.7812, 0.9375, 0.7812, 0.875, 0.8125, 0.8125, 0.8125, 0.875, 0.7812, 0.875, 0.7812, 0.8125, 0.8125, 0.75, 0.8125, 0.8125, 0.7812, 0.8125, 0.7812, 0.75, 0.8125, 0.6875, 0.8125, 0.75, 0.7812, 0.75, 0.7812, 0.6875, 0.8125, 0.625, 0.8125, 0.6875, 0.7812, 0.6875, 0.7812, 0.625, 0.7812, 0.75, 0.7812, 0.8125, 0.75, 0.8125, 0.75, 0.75, 0.7812, 0.6875, 0.7812, 0.75, 0.75, 0.75, 0.75, 0.6875, 0.7812, 0.625, 0.7812, 0.6875, 0.75, 0.6875, 0.75, 0.625, 0.7812, 0.5625, 0.7812, 0.625, 0.75, 0.625, 0.75, 0.5625, 0.7812, 0.5, 0.7812, 0.5625, 0.75, 0.5625, 0.75, 0.5, 0.7812, 0.9375, 0.7656, 1.0, 0.75, 0.9375, 0.7812, 0.875, 0.7812, 0.9375, 0.75, 0.9375, 0.75, 0.875, 0.7812, 0.8125, 0.7812, 0.875, 0.75, 0.875, 0.75, 0.8125])
me_sphere.materials.append(mat_binaryclock_off)
me_sphere.use_remesh_preserve_volume = False
me_sphere.use_remesh_preserve_attributes = False
me_sphere.use_mirror_vertex_groups = False
me_sphere.update()
me_plane_002 = bpy.data.meshes.new('Plane.002')
me_plane_002.from_pydata([(-0.09756, -0.02569, 0.0), (0.2271, -0.02569, 0.0), (-0.09756, 0.07431, 0.0), (0.2271, 0.07431, 0.0), (-0.1976, 0.07431, 0.0), (-0.1976, -0.02569, 0.0), (-0.09756, -0.291, 0.0), (-0.1976, -0.291, 0.0), (-0.4088, 0.55, 0.0), (0.2271, 0.55, 0.0), (-0.4088, 0.65, 0.0), (0.2271, 0.65, 0.0), (-0.5088, 0.55, 0.0), (-0.5088, 0.65, 0.0), (-0.4088, 0.8587, 0.0), (-0.5088, 0.8587, 0.0), (-0.4088, 0.9587, 0.0), (-0.5088, 0.9587, 0.0), (-1.078, 0.8587, 0.0), (-1.078, 0.9587, 0.0), (-0.09756, 1.128, 0.0), (0.2271, 1.128, 0.0), (-0.09756, 1.228, 0.0), (0.2271, 1.228, 0.0), (-0.1976, 1.128, 0.0), (-0.1976, 1.228, 0.0), (-0.09756, 1.798, 0.0), (-0.1976, 1.798, 0.0), (-0.09756, 1.898, 0.0), (-0.1976, 1.898, 0.0), (-0.7346, 1.798, 0.0), (-0.7346, 1.898, 0.0), (-0.8346, 1.798, 0.0), (-0.8346, 1.898, 0.0), (-0.7346, 2.059, 0.0), (-0.8346, 2.059, 0.0), (2.015, 0.552, 0.0), (2.34, 0.552, 0.0), (2.015, 0.652, 0.0), (2.34, 0.652, 0.0), (2.015, 1.13, 0.0), (2.34, 1.13, 0.0), (2.015, 1.23, 0.0), (2.34, 1.23, 0.0), (2.015, -0.02767, 0.0), (2.34, -0.02767, 0.0), (2.015, 0.07233, 0.0), (2.34, 0.07233, 0.0), (2.44, -0.02767, 0.0), (2.44, 0.07233, 0.0), (2.34, -0.2397, 0.0), (2.44, -0.2397, 0.0), (2.34, -0.3397, 0.0), (2.44, -0.3397, 0.0), (1.537, -0.2397, 0.0), (1.537, -0.3397, 0.0), (1.437, -0.2397, 0.0), (1.437, -0.3397, 0.0), (1.537, -0.7648, 0.0), (1.437, -0.7648, 0.0), (1.537, -0.8648, 0.0), (1.437, -0.8648, 0.0), (2.44, 0.552, 0.0), (2.44, 0.652, 0.0), (2.34, 0.3651, 0.0), (2.44, 0.3651, 0.0), (2.34, 0.2651, 0.0), (2.44, 0.2651, 0.0), (2.861, 0.3651, 0.0), (2.861, 0.2651, 0.0), (2.44, 1.13, 0.0), (2.44, 1.23, 0.0), (2.34, 1.501, 0.0), (2.44, 1.501, 0.0)], [], [(0, 1, 3, 2), (0, 2, 4, 5), (0, 5, 7, 6), (8, 9, 11, 10), (8, 10, 13, 12), (13, 10, 14, 15), (15, 14, 16, 17), (15, 17, 19, 18), (20, 21, 23, 22), (20, 22, 25, 24), (25, 22, 26, 27), (27, 26, 28, 29), (27, 29, 31, 30), (30, 31, 33, 32), (33, 31, 34, 35), (36, 37, 39, 38), (40, 41, 43, 42), (44, 45, 47, 46), (47, 45, 48, 49), (48, 45, 50, 51), (51, 50, 52, 53), (52, 50, 54, 55), (55, 54, 56, 57), (55, 57, 59, 58), (58, 59, 61, 60), (39, 37, 62, 63), (62, 37, 64, 65), (65, 64, 66, 67), (65, 67, 69, 68), (43, 41, 70, 71), (43, 71, 73, 72)])
_uv = me_plane_002.uv_layers.new(name='UVMap')
_uv.uv.foreach_set('vector', [0.0, 0.0, 1.0, 0.0, 1.0, 1.0, 0.0, 1.0, 0.0, 0.0, 1.0, 0.0, 1.0, 1.0, 0.0, 1.0, 0.0, 0.0, 1.0, 0.0, 1.0, 1.0, 0.0, 1.0, 0.0, 0.0, 1.0, 0.0, 1.0, 1.0, 0.0, 1.0, 0.0, 0.0, 0.0, 1.0, 0.0, 1.0, 0.0, 0.0, 0.0, 1.0, 0.0, 1.0, 0.0, 1.0, 0.0, 1.0, 0.0, 1.0, 0.0, 1.0, 0.0, 1.0, 0.0, 1.0, 0.0, 1.0, 0.0, 1.0, 0.0, 1.0, 0.0, 1.0, 0.0, 0.0, 1.0, 0.0, 1.0, 1.0, 0.0, 1.0, 0.0, 0.0, 0.0, 1.0, 0.0, 1.0, 0.0, 0.0, 0.0, 1.0, 0.0, 1.0, 0.0, 1.0, 0.0, 1.0, 0.0, 1.0, 0.0, 1.0, 0.0, 1.0, 0.0, 1.0, 0.0, 1.0, 0.0, 1.0, 0.0, 1.0, 0.0, 1.0, 0.0, 1.0, 0.0, 1.0, 0.0, 1.0, 0.0, 1.0, 0.0, 1.0, 0.0, 1.0, 0.0, 1.0, 0.0, 1.0, 0.0, 0.0, 1.0, 0.0, 1.0, 1.0, 0.0, 1.0, 0.0, 0.0, 1.0, 0.0, 1.0, 1.0, 0.0, 1.0, 0.0, 0.0, 1.0, 0.0, 1.0, 1.0, 0.0, 1.0, 1.0, 1.0, 1.0, 0.0, 1.0, 0.0, 1.0, 1.0, 1.0, 0.0, 1.0, 0.0, 1.0, 0.0, 1.0, 0.0, 1.0, 0.0, 1.0, 0.0, 1.0, 0.0, 1.0, 0.0, 1.0, 0.0, 1.0, 0.0, 1.0, 0.0, 1.0, 0.0, 1.0, 0.0, 1.0, 0.0, 1.0, 0.0, 1.0, 0.0, 1.0, 0.0, 1.0, 0.0, 1.0, 0.0, 1.0, 0.0, 1.0, 0.0, 1.0, 0.0, 1.0, 0.0, 1.0, 0.0, 1.0, 1.0, 1.0, 0.0, 1.0, 0.0, 1.0, 1.0, 1.0, 0.0, 1.0, 0.0, 1.0, 0.0, 1.0, 0.0, 1.0, 0.0, 1.0, 0.0, 1.0, 0.0, 1.0, 0.0, 1.0, 0.0, 1.0, 0.0, 1.0, 0.0, 1.0, 0.0, 1.0, 1.0, 1.0, 0.0, 1.0, 0.0, 1.0, 1.0, 1.0, 1.0, 1.0, 1.0, 1.0, 1.0, 1.0, 1.0])
me_plane_002.materials.append(mat_metal)
me_plane_002.use_remesh_preserve_volume = False
me_plane_002.use_remesh_preserve_attributes = False
me_plane_002.use_mirror_vertex_groups = False
me_plane_002.update()
me_plane = bpy.data.meshes.new('Plane')
me_plane.from_pydata([(-10.0, -10.0, 0.0), (10.0, -10.0, 0.0), (-10.0, 10.0, 0.0), (10.0, 10.0, 0.0)], [], [(0, 1, 3, 2)])
_uv = me_plane.uv_layers.new(name='UVMap')
_uv.uv.foreach_set('vector', [9.998e-05, 0.0001002, 0.9999, 9.998e-05, 0.9999, 0.9999, 0.0001004, 0.9999])
me_plane.materials.append(mat_ground)
me_plane.use_remesh_preserve_volume = False
me_plane.use_remesh_preserve_attributes = False
me_plane.use_mirror_vertex_groups = False
me_plane.update()
me_cube_002 = bpy.data.meshes.new('Cube.002')
me_cube_002.from_pydata([(0.5837, -0.839, 0.1423), (0.3837, -0.639, 0.3983), (0.0, -0.839, 0.1423), (0.0, -0.839, 0.3983), (0.9103, -0.6578, -0.1407), (0.9103, -0.6578, 0.1153), (0.9103, -0.4976, -0.1407), (0.9103, -0.4976, 0.1153), (0.5837, 0.0, 0.1423), (0.5837, 0.0, 0.3983), (0.0, -1.49e-08, 0.3828), (0.0, 0.0, 0.1423), (0.7423, -0.6578, 0.2851), (0.7423, -0.4976, 0.2851), (0.5837, -0.6578, 0.2851), (0.5837, -0.4976, 0.2851), (0.8798, -0.6578, -0.1407), (0.8798, -0.6578, 0.1001), (0.8798, -0.4976, -0.1407), (0.8798, -0.4976, 0.1001), (0.7339, -0.6578, 0.2538), (0.7339, -0.4976, 0.2538), (0.5837, -0.6578, 0.2538), (0.5837, -0.4976, 0.2538), (0.9103, -0.5777, -0.1407), (0.9103, -0.5777, 0.1153), (0.7423, -0.5777, 0.2851), (0.5837, -0.5777, 0.2851), (0.5837, -0.839, 0.3983), (0.3837, 0.0, 0.3983), (0.0, -0.639, 0.3983), (0.0, -0.639, 0.3828), (0.3837, 0.0, 0.3828), (0.3837, -0.639, 0.3828), (0.8798, -0.5777, -0.1407), (0.8798, -0.5777, 0.1001), (0.7339, -0.5777, 0.2538), (0.5837, -0.5777, 0.2538), (0.9103, -0.08012, -0.1407), (0.9103, -0.08012, 0.1153), (0.7423, -0.08012, 0.2851), (0.5837, -0.08012, 0.2851), (0.8798, -0.08012, -0.1407), (0.8798, -0.08012, 0.1001), (0.7339, -0.08012, 0.2538), (0.5837, -0.08012, 0.2538), (0.9103, 0.0, -0.1407), (0.9103, 0.0, 0.1153), (0.7423, 0.0, 0.2851), (0.5837, 0.0, 0.2851), (0.8798, 0.0, -0.1407), (0.8798, 0.0, 0.1001), (0.7339, 0.0, 0.2538), (0.5837, 0.0, 0.2538)], [], [(8, 9, 28, 0), (11, 8, 0, 2), (0, 28, 3, 2), (24, 25, 5, 4), (25, 7, 13, 26), (26, 13, 15, 27), (34, 16, 17, 35), (35, 36, 21, 19), (36, 37, 23, 21), (19, 21, 13, 7), (5, 12, 20, 17), (4, 5, 17, 16), (6, 18, 19, 7), (14, 22, 20, 12), (15, 13, 21, 23), (12, 26, 27, 14), (5, 25, 26, 12), (6, 7, 25, 24), (29, 1, 28, 9), (1, 30, 3, 28), (1, 29, 32, 33), (32, 10, 31, 33), (30, 1, 33, 31), (20, 22, 37, 36), (17, 20, 36, 35), (18, 34, 35, 19), (46, 47, 39, 38), (50, 42, 43, 51), (39, 40, 44, 43), (38, 39, 43, 42), (41, 45, 44, 40), (40, 48, 49, 41), (39, 47, 48, 40), (44, 45, 53, 52), (43, 44, 52, 51)])
me_cube_002.polygons.foreach_set('material_index', [0, 0, 0, 1, 1, 1, 1, 1, 1, 1, 1, 1, 1, 1, 1, 1, 1, 1, 0, 0, 0, 0, 0, 1, 1, 1, 1, 1, 1, 1, 1, 1, 1, 1, 1])
_uv = me_cube_002.uv_layers.new(name='UVMap')
_uv.uv.foreach_set('vector', [1.0, 0.6135, 0.8202, 0.6135, 0.8202, 3.946e-08, 1.0, 0.0, 0.8202, 0.6135, 0.4101, 0.6135, 0.4101, 0.0, 0.8202, 0.0, 0.0, 0.6135, 0.1798, 0.6135, 0.1798, 1.0, 6.281e-08, 1.0, 0.6114, 0.8954, 0.6114, 0.7259, 0.6677, 0.7259, 0.6677, 0.8954, 0.6114, 0.7259, 0.5552, 0.7259, 0.5552, 0.6135, 0.6114, 0.6135, 0.9479, 0.6666, 0.9479, 0.7196, 0.8366, 0.7196, 0.8366, 0.6666, 0.724, 0.8747, 0.6677, 0.8747, 0.6677, 0.7153, 0.724, 0.7153, 0.724, 0.7153, 0.724, 0.6135, 0.7803, 0.6135, 0.7803, 0.7153, 0.9421, 0.7727, 0.8366, 0.7727, 0.8366, 0.7196, 0.9421, 0.7196, 0.3285, 0.7532, 0.3457, 0.8925, 0.3278, 0.9058, 0.305, 0.7491, 0.4301, 0.8332, 0.4529, 0.6766, 0.4708, 0.6898, 0.4536, 0.8292, 0.538, 0.9688, 0.4301, 0.8332, 0.4536, 0.8292, 0.5552, 0.9567, 0.4129, 0.6135, 0.4301, 0.6257, 0.3285, 0.7532, 0.305, 0.7491, 0.542, 0.6135, 0.5552, 0.6301, 0.4708, 0.6898, 0.4529, 0.6766, 0.4168, 0.9688, 0.3278, 0.9058, 0.3457, 0.8925, 0.4301, 0.9522, 0.9479, 0.6135, 0.9479, 0.6666, 0.8366, 0.6666, 0.8366, 0.6135, 0.6677, 0.7259, 0.6114, 0.7259, 0.6114, 0.6135, 0.6677, 0.6135, 0.5552, 0.8954, 0.5552, 0.7259, 0.6114, 0.7259, 0.6114, 0.8954, 0.2786, 0.4896, 0.2786, 0.1239, 0.4101, 0.0, 0.4101, 0.6135, 0.2786, 0.1239, 0.1315, 0.1239, 0.0, 7.892e-08, 0.4101, 0.0, 0.2786, 0.1239, 0.2786, 0.4896, 0.2786, 0.4896, 0.2786, 0.1239, 0.2786, 0.4896, 0.1315, 0.4896, 0.1315, 0.1239, 0.2786, 0.1239, 0.1315, 0.1239, 0.2786, 0.1239, 0.2786, 0.1239, 0.1315, 0.1239, 0.9421, 0.8257, 0.8366, 0.8257, 0.8366, 0.7727, 0.9421, 0.7727, 0.6677, 0.7153, 0.6677, 0.6135, 0.724, 0.6135, 0.724, 0.7153, 0.7803, 0.8747, 0.724, 0.8747, 0.724, 0.7153, 0.7803, 0.7153, 0.6114, 0.8954, 0.6114, 0.7259, 0.6677, 0.7259, 0.6677, 0.8954, 0.724, 0.8747, 0.6677, 0.8747, 0.6677, 0.7153, 0.724, 0.7153, 0.4301, 0.8332, 0.4529, 0.6766, 0.4708, 0.6898, 0.4536, 0.8292, 0.538, 0.9688, 0.4301, 0.8332, 0.4536, 0.8292, 0.5552, 0.9567, 0.542, 0.6135, 0.5552, 0.6301, 0.4708, 0.6898, 0.4529, 0.6766, 0.9479, 0.6135, 0.9479, 0.6666, 0.8366, 0.6666, 0.8366, 0.6135, 0.6677, 0.7259, 0.6114, 0.7259, 0.6114, 0.6135, 0.6677, 0.6135, 0.9421, 0.8257, 0.8366, 0.8257, 0.8366, 0.7727, 0.9421, 0.7727, 0.6677, 0.7153, 0.6677, 0.6135, 0.724, 0.6135, 0.724, 0.7153])
me_cube_002.materials.append(mat_plastic)
me_cube_002.materials.append(mat_metal)
me_cube_002.use_remesh_preserve_volume = False
me_cube_002.use_remesh_preserve_attributes = False
me_cube_002.use_mirror_vertex_groups = False
me_cube_002.update()

# ---- objects
ob_binaryclock_019 = bpy.data.objects.new('binaryClock.019', me_sphere)
ob_binaryclock_018 = bpy.data.objects.new('binaryClock.018', me_sphere)
ob_binaryclock_017 = bpy.data.objects.new('binaryClock.017', me_sphere)
ob_binaryclock_016 = bpy.data.objects.new('binaryClock.016', me_sphere)
ob_binaryclock_015 = bpy.data.objects.new('binaryClock.015', me_sphere)
ob_binaryclock_014 = bpy.data.objects.new('binaryClock.014', me_sphere)
ob_binaryclock_013 = bpy.data.objects.new('binaryClock.013', me_sphere)
ob_binaryclock_012 = bpy.data.objects.new('binaryClock.012', me_sphere)
ob_binaryclock_011 = bpy.data.objects.new('binaryClock.011', me_sphere)
ob_binaryclock_010 = bpy.data.objects.new('binaryClock.010', me_sphere)
ob_binaryclock_009 = bpy.data.objects.new('binaryClock.009', me_sphere)
ob_binaryclock_008 = bpy.data.objects.new('binaryClock.008', me_sphere)
ob_binaryclock_007 = bpy.data.objects.new('binaryClock.007', me_sphere)
ob_binaryclock_006 = bpy.data.objects.new('binaryClock.006', me_sphere)
ob_binaryclock_005 = bpy.data.objects.new('binaryClock.005', me_sphere)
ob_binaryclock_004 = bpy.data.objects.new('binaryClock.004', me_sphere)
ob_binaryclock_003 = bpy.data.objects.new('binaryClock.003', me_sphere)
ob_binaryclock_002 = bpy.data.objects.new('binaryClock.002', me_sphere)
ob_binaryclock_001 = bpy.data.objects.new('binaryClock.001', me_sphere)
ob_binaryclock_000 = bpy.data.objects.new('binaryClock.000', me_sphere)
ob_connections = bpy.data.objects.new('connections', me_plane_002)
ob_ground = bpy.data.objects.new('ground', me_plane)
ob_camera_trackto = bpy.data.objects.new('Camera.trackTo', None)
ob_camera = bpy.data.objects.new('Camera', cam_camera)
ob_chip = bpy.data.objects.new('chip', me_cube_002)

# ---- transforms, parenting, visibility, modifiers, constraints
ob_binaryclock_019.location = (0.2256, 0.3507, 0.3828)
ob_binaryclock_019.lineart.crease_threshold = 0.0
ob_binaryclock_018.location = (0.07519, 0.3507, 0.3828)
ob_binaryclock_018.lineart.crease_threshold = 0.0
ob_binaryclock_018.material_slots[0].link = 'OBJECT'; ob_binaryclock_018.material_slots[0].material = mat_binaryclock_on
ob_binaryclock_017.location = (-0.07519, 0.3507, 0.3828)
ob_binaryclock_017.lineart.crease_threshold = 0.0
ob_binaryclock_016.location = (-0.07519, 0.4909, 0.3828)
ob_binaryclock_016.lineart.crease_threshold = 0.0
ob_binaryclock_015.location = (0.07519, 0.4909, 0.3828)
ob_binaryclock_015.lineart.crease_threshold = 0.0
ob_binaryclock_015.material_slots[0].link = 'OBJECT'; ob_binaryclock_015.material_slots[0].material = mat_binaryclock_on
ob_binaryclock_014.location = (0.2256, 0.4909, 0.3828)
ob_binaryclock_014.lineart.crease_threshold = 0.0
ob_binaryclock_014.material_slots[0].link = 'OBJECT'; ob_binaryclock_014.material_slots[0].material = mat_binaryclock_on
ob_binaryclock_013.location = (-0.2256, 0.4909, 0.3828)
ob_binaryclock_013.lineart.crease_threshold = 0.0
ob_binaryclock_012.location = (-0.2256, 0.07013, 0.3828)
ob_binaryclock_012.lineart.crease_threshold = 0.0
ob_binaryclock_011.location = (0.2256, 0.07013, 0.3828)
ob_binaryclock_011.lineart.crease_threshold = 0.0
ob_binaryclock_011.material_slots[0].link = 'OBJECT'; ob_binaryclock_011.material_slots[0].material = mat_binaryclock_on
ob_binaryclock_010.location = (0.07519, 0.07013, 0.3828)
ob_binaryclock_010.lineart.crease_threshold = 0.0
ob_binaryclock_010.material_slots[0].link = 'OBJECT'; ob_binaryclock_010.material_slots[0].material = mat_binaryclock_on
ob_binaryclock_009.location = (-0.07519, 0.07013, 0.3828)
ob_binaryclock_009.lineart.crease_threshold = 0.0
ob_binaryclock_009.material_slots[0].link = 'OBJECT'; ob_binaryclock_009.material_slots[0].material = mat_binaryclock_on
ob_binaryclock_008.location = (-0.07519, -0.07013, 0.3828)
ob_binaryclock_008.lineart.crease_threshold = 0.0
ob_binaryclock_007.location = (0.07519, -0.07013, 0.3828)
ob_binaryclock_007.lineart.crease_threshold = 0.0
ob_binaryclock_007.material_slots[0].link = 'OBJECT'; ob_binaryclock_007.material_slots[0].material = mat_binaryclock_on
ob_binaryclock_006.location = (0.2256, -0.07013, 0.3828)
ob_binaryclock_006.lineart.crease_threshold = 0.0
ob_binaryclock_006.material_slots[0].link = 'OBJECT'; ob_binaryclock_006.material_slots[0].material = mat_binaryclock_on
ob_binaryclock_005.location = (-0.2256, -0.3507, 0.3828)
ob_binaryclock_005.lineart.crease_threshold = 0.0
ob_binaryclock_004.location = (-0.07519, -0.3507, 0.3828)
ob_binaryclock_004.lineart.crease_threshold = 0.0
ob_binaryclock_003.location = (0.07519, -0.3507, 0.3828)
ob_binaryclock_003.lineart.crease_threshold = 0.0
ob_binaryclock_003.material_slots[0].link = 'OBJECT'; ob_binaryclock_003.material_slots[0].material = mat_binaryclock_on
ob_binaryclock_002.location = (0.07519, -0.4909, 0.3828)
ob_binaryclock_002.lineart.crease_threshold = 0.0
ob_binaryclock_001.location = (0.2256, -0.3507, 0.3828)
ob_binaryclock_001.lineart.crease_threshold = 0.0
ob_binaryclock_001.material_slots[0].link = 'OBJECT'; ob_binaryclock_001.material_slots[0].material = mat_binaryclock_on
ob_binaryclock_000.location = (0.2256, -0.4909, 0.3828)
ob_binaryclock_000.lineart.crease_threshold = 0.0
ob_binaryclock_000.material_slots[0].link = 'OBJECT'; ob_binaryclock_000.material_slots[0].material = mat_binaryclock_on
ob_connections.location = (-1.119, -0.602, -0.1207)
ob_connections.lineart.crease_threshold = 0.0
_m = ob_connections.modifiers.new('Solidify', 'SOLIDIFY')
_m.thickness = 0.02
_m.use_even_offset = True
_m.nonmanifold_thickness_mode = 'FIXED'
_m.nonmanifold_merge_threshold = 0.0003
ob_ground.location = (0.0, 0.0, -0.1407)
ob_ground.is_shadow_catcher = True
ob_ground.lineart.crease_threshold = 0.0
ob_camera_trackto.location = (0.0, 0.0, 0.0)
ob_camera_trackto.empty_image_offset = (0.0, 0.0)
ob_camera_trackto.lineart.crease_threshold = 0.0
ob_camera.location = (1.167, -1.817, 4.111)
ob_camera.lock_rotations_4d = False
ob_camera.empty_display_type = 'ARROWS'
ob_camera.color = (0.0, 0.0, 0.0, 0.0)
ob_camera.display_type = 'WIRE'
ob_camera.lineart.crease_threshold = 0.0
_c = ob_camera.constraints.new('TRACK_TO'); _c.name = 'AutoTrack'
_c.target = ob_camera_trackto
ob_chip.location = (0.0, 0.0, 0.0)
ob_chip.lineart.crease_threshold = 0.0
_m = ob_chip.modifiers.new('Mirror', 'MIRROR')
_m.use_axis = (True, True, False)
_m = ob_chip.modifiers.new('Bevel', 'BEVEL')
_m.limit_method = 'WEIGHT'
_m.spread = 0.0

# ---- collection membership
col_collection_1.objects.link(ob_binaryclock_019)
col_collection_1.objects.link(ob_binaryclock_018)
col_collection_1.objects.link(ob_binaryclock_017)
col_collection_1.objects.link(ob_binaryclock_016)
col_collection_1.objects.link(ob_binaryclock_015)
col_collection_1.objects.link(ob_binaryclock_014)
col_collection_1.objects.link(ob_binaryclock_013)
col_collection_1.objects.link(ob_binaryclock_012)
col_collection_1.objects.link(ob_binaryclock_011)
col_collection_1.objects.link(ob_binaryclock_010)
col_collection_1.objects.link(ob_binaryclock_009)
col_collection_1.objects.link(ob_binaryclock_008)
col_collection_1.objects.link(ob_binaryclock_007)
col_collection_1.objects.link(ob_binaryclock_006)
col_collection_1.objects.link(ob_binaryclock_005)
col_collection_1.objects.link(ob_binaryclock_004)
col_collection_1.objects.link(ob_binaryclock_003)
col_collection_1.objects.link(ob_binaryclock_002)
col_collection_1.objects.link(ob_binaryclock_001)
col_collection_1.objects.link(ob_binaryclock_000)
col_collection_1.objects.link(ob_connections)
col_collection_1.objects.link(ob_ground)
col_collection_1.objects.link(ob_camera_trackto)
col_collection_1.objects.link(ob_camera)
col_collection_1.objects.link(ob_chip)

# ---- scene / render settings (as saved in the file)
scene.camera = ob_camera
scene.frame_start = 1; scene.frame_end = 2; scene.frame_set(2)
scene.render.engine = 'CYCLES'
scene.render.image_settings.compression = 90
scene.render.resolution_x = 1024
scene.render.resolution_y = 1024
scene.render.resolution_percentage = 50
scene.render.dither_intensity = 0.0
scene.render.film_transparent = True
scene.render.use_border = True
scene.cycles.use_denoising = False
scene.cycles.samples = 512
scene.cycles.sampling_pattern = 'TABULATED_SOBOL'
scene.cycles.use_adaptive_sampling = False
scene.cycles.use_light_tree = False
scene.cycles.blur_glossy = 0.0
scene.cycles.sample_clamp_indirect = 0.0
scene.view_settings.view_transform = 'Standard'
bpy.context.view_layer.update()
